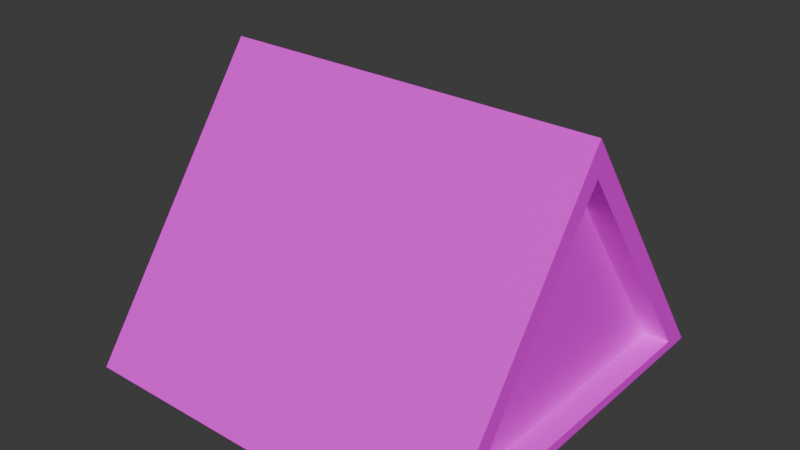 # Source: tent.blend  (saved by Blender 4.3.34; exported with 4.5.12 LTS)
import bpy
from mathutils import Matrix  # noqa: F401  (used for matrix-valued properties, if any)

bpy.ops.wm.read_factory_settings(use_empty=True)
scene = bpy.context.scene
scene.name = 'Scene'

# ---- collections
col_collection = bpy.data.collections.new('Collection'); scene.collection.children.link(col_collection)

# ---- images (referenced by path relative to the original .blend; pixels are not part of the script)
import os
ASSET_DIR = os.environ.get("B2B_ASSET_DIR", "")  # directory of the original .blend (textures are referenced by path, not embedded)
HERE = os.path.dirname(os.path.abspath(__file__))  # packed textures are extracted next to this script under _unpacked/

def load_image(name, relpath, width, height, colorspace="sRGB"):
    """Load a texture the original file referenced (path relative to the .blend, or extracted next to this script)."""
    p = next((c for c in (os.path.join(HERE, relpath), os.path.join(ASSET_DIR, relpath)) if relpath and os.path.exists(c)), "")
    if p:
        img = bpy.data.images.load(p, check_existing=True)
        img.name = name
    else:  # same state as the original file: an image datablock whose file is absent (Cycles renders it pink)
        img = bpy.data.images.new(name, width, height)
        img.source = "FILE"
        img.filepath = "//" + (relpath or name)
    img.colorspace_settings.name = colorspace
    return img
img_color_palette_png = load_image('color-palette.png', 'color-palette.png', 1024, 1024, 'sRGB')

# ---- materials (node trees are filled in below, after node groups)
mat_material = bpy.data.materials.new('Material')
mat_material.alpha_threshold = 0.0
mat_material.roughness = 0.5
mat_material.line_color = (0.0, 0.0, 0.0, 1.0)

# ---- material node trees
mat_material.use_nodes = True; mat_material.node_tree.nodes.clear()
_N = mat_material.node_tree.nodes; _L = mat_material.node_tree.links
n0 = _N.new('ShaderNodeOutputMaterial'); n0.name = 'Material Output'; n0.location = (300, 300)
n1 = _N.new('ShaderNodeBsdfPrincipled'); n1.name = 'Principled BSDF'; n1.location = (10, 300)
n1.inputs[3].default_value = 1.45
n2 = _N.new('ShaderNodeTexImage'); n2.name = 'Image Texture'; n2.location = (-280, 260)
n2.image = img_color_palette_png
_L.new(n1.outputs[0], n0.inputs[0])
_L.new(n2.outputs[0], n1.inputs[0])
n0.is_active_output = True

# ---- world
world_world = bpy.data.worlds.new('World'); scene.world = world_world
world_world.use_nodes = True; world_world.node_tree.nodes.clear()
_N = world_world.node_tree.nodes; _L = world_world.node_tree.links
n0 = _N.new('ShaderNodeOutputWorld'); n0.name = 'World Output'; n0.location = (300, 300)
n1 = _N.new('ShaderNodeBackground'); n1.name = 'Background'; n1.location = (10, 300)
n1.inputs[0].default_value = (0.05088, 0.05088, 0.05088, 1.0)
_L.new(n1.outputs[0], n0.inputs[0])
n0.is_active_output = True
world_world.color = (0.05088, 0.05088, 0.05088)
world_world.sun_shadow_jitter_overblur = 0.0

# ---- meshes
me_plane = bpy.data.meshes.new('Plane')
me_plane.from_pydata([(-1.0, -1.0, 0.0), (1.0, -1.0, 0.0), (-1.0, 1.0, 0.0), (1.0, 1.0, 0.0), (-1.0, 0.0, 0.0), (0.0, -1.0, 0.0), (1.0, 0.0, 0.0), (0.0, 1.0, 0.0), (0.0, 0.0, 0.0), (-1.0, 0.0, 1.399), (1.0, 0.0, 1.399), (-1.0, 0.0, 0.0519), (-1.0, -0.85, 0.0519), (1.0, 0.0, 0.0519), (1.0, 0.85, 0.0519), (-1.0, 0.85, 0.0519), (1.0, -0.85, 0.0519), (-1.0, 0.0, 1.228), (1.0, 0.0, 1.228), (0.8674, 0.0, 0.0519), (0.8674, 0.85, 0.0519), (0.8674, -0.85, 0.0519), (0.8674, 0.0, 1.228), (-0.8704, 0.0, 0.0519), (-0.8704, -0.85, 0.0519), (-0.8704, 0.85, 0.0519), (-0.8704, 0.0, 1.228)], [], [(8, 6, 3, 7), (4, 8, 7, 2), (0, 5, 8, 4), (5, 1, 6, 8), (7, 3, 2), (9, 10, 3, 7, 2), (5, 0, 9, 10, 1), (10, 3, 14, 18), (9, 0, 12, 17), (2, 9, 17, 15), (1, 10, 18, 16), (13, 16, 21, 19), (18, 14, 20, 22), (15, 17, 26, 25), (17, 12, 24, 26), (6, 1, 16, 13), (4, 2, 15, 11), (3, 6, 13, 14), (0, 4, 11, 12), (19, 21, 22), (20, 19, 22), (14, 13, 19, 20), (16, 18, 22, 21), (25, 26, 23), (24, 23, 26), (11, 15, 25, 23), (12, 11, 23, 24)])
_uv = me_plane.uv_layers.new(name='UVMap')
_uv.uv.foreach_set('vector', [0.04426, 0.1041, 0.04426, 0.1135, 0.03878, 0.1135, 0.03878, 0.1041, 0.04426, 0.09475, 0.04426, 0.1041, 0.03878, 0.1041, 0.03878, 0.09475, 0.04974, 0.09475, 0.04974, 0.1041, 0.04426, 0.1041, 0.04426, 0.09475, 0.04974, 0.1041, 0.04974, 0.1135, 0.04426, 0.1135, 0.04426, 0.1041, 0.04181, 0.09475, 0.04181, 0.09475, 0.04181, 0.09475, 0.02583, 0.09475, 0.02583, 0.07603, 0.04181, 0.07603, 0.04181, 0.08539, 0.04181, 0.09475, 0.08832, 0.2203, 0.08832, 0.2296, 0.07234, 0.2296, 0.07234, 0.2109, 0.08832, 0.2109, 0.06871, 0.1443, 0.05576, 0.1537, 0.05625, 0.1523, 0.06726, 0.1443, 0.05273, 0.163, 0.03978, 0.1724, 0.04027, 0.171, 0.05128, 0.163, 0.03978, 0.1537, 0.05273, 0.163, 0.05128, 0.163, 0.04027, 0.1551, 0.05576, 0.1349, 0.06871, 0.1443, 0.06726, 0.1443, 0.05625, 0.1363, 0.0669, 0.09941, 0.0669, 0.1041, 0.06566, 0.1041, 0.06566, 0.09941, 0.06199, 0.09475, 0.06199, 0.1083, 0.06075, 0.1083, 0.06075, 0.09475, 0.06323, 0.1083, 0.06323, 0.09475, 0.06445, 0.09475, 0.06445, 0.1083, 0.06566, 0.09475, 0.06566, 0.1083, 0.06445, 0.1083, 0.06445, 0.09475, 0.05576, 0.1443, 0.05576, 0.1349, 0.05625, 0.1363, 0.05625, 0.1443, 0.03978, 0.163, 0.03978, 0.1537, 0.04027, 0.1551, 0.04027, 0.163, 0.05576, 0.1537, 0.05576, 0.1443, 0.05625, 0.1443, 0.05625, 0.1523, 0.03978, 0.1724, 0.03978, 0.163, 0.04027, 0.163, 0.04027, 0.171, 0.6109, 0.1663, 0.6109, 0.1583, 0.6219, 0.1663, 0.6094, 0.23, 0.6094, 0.2221, 0.6204, 0.2221, 0.0669, 0.09475, 0.0669, 0.09941, 0.06566, 0.09941, 0.06566, 0.09475, 0.06199, 0.1083, 0.06199, 0.09475, 0.06323, 0.09475, 0.06323, 0.1083, 0.6159, 0.1396, 0.6269, 0.1475, 0.6159, 0.1475, 0.6144, 0.2113, 0.6144, 0.2033, 0.6254, 0.2033, 0.06566, 0.1087, 0.06566, 0.1041, 0.06687, 0.1041, 0.06687, 0.1087, 0.06566, 0.1134, 0.06566, 0.1087, 0.06687, 0.1087, 0.06687, 0.1134])
me_plane.materials.append(mat_material)
me_plane.update()

# ---- objects
ob_plane = bpy.data.objects.new('Plane', me_plane)

# ---- transforms, parenting, visibility, modifiers, constraints
ob_plane.location = (0.0, 0.0, 0.0)
ob_plane.scale = (2.675, 2.675, 2.675)

# ---- collection membership
col_collection.objects.link(ob_plane)

# ---- scene / render settings (as saved in the file)
scene.frame_start = 1; scene.frame_end = 250; scene.frame_set(1)
scene.render.engine = 'BLENDER_EEVEE_NEXT'
bpy.context.view_layer.update()

# ---- added for rendering (the .blend has no active camera and no usable light): camera, sun
cam_auto = bpy.data.cameras.new('AutoCamera')
cam_auto.lens = 50.0
cam_auto.sensor_width = 36.0
cam_auto.clip_end = 1000.0
ob_auto_camera = bpy.data.objects.new('AutoCamera', cam_auto)
scene.collection.objects.link(ob_auto_camera)
ob_auto_camera.location = (7.81068, -9.37282, 8.11959)
ob_auto_camera.rotation_euler = (1.09748, -7.21219e-08, 0.694738)
scene.camera = ob_auto_camera
light_auto_sun = bpy.data.lights.new('AutoSun', 'SUN')
light_auto_sun.energy = 3.0
light_auto_sun.angle = 0.0523599
ob_auto_sun = bpy.data.objects.new('AutoSun', light_auto_sun)
scene.collection.objects.link(ob_auto_sun)
ob_auto_sun.rotation_euler = (0.872665, 0.174533, 0.523599)
bpy.context.view_layer.update()

